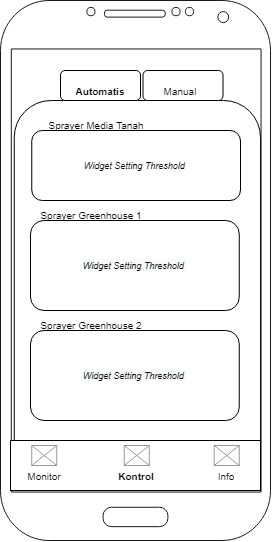

The diagram above was exported from draw.io. Its source (the exported page's mxGraphModel, read from the mxfile embedded in the PNG):
<mxGraphModel dx="1240" dy="607" grid="1" gridSize="10" guides="1" tooltips="1" connect="1" arrows="1" fold="1" page="1" pageScale="1" pageWidth="4681" pageHeight="3300" math="0" shadow="0">
  <root>
    <mxCell id="0" />
    <mxCell id="1" parent="0" />
    <mxCell id="r7THa4Gi8vdV-TEJ2tMG-8" value="" style="rounded=1;whiteSpace=wrap;html=1;fontSize=11;" vertex="1" parent="1">
      <mxGeometry x="263.75" y="190" width="246.25" height="390" as="geometry" />
    </mxCell>
    <mxCell id="r7THa4Gi8vdV-TEJ2tMG-1" value="" style="verticalLabelPosition=bottom;verticalAlign=top;html=1;shadow=0;dashed=0;strokeWidth=1;shape=mxgraph.android.phone2;strokeColor=#1A1A1A;" vertex="1" parent="1">
      <mxGeometry x="250" y="90" width="270" height="540" as="geometry" />
    </mxCell>
    <mxCell id="r7THa4Gi8vdV-TEJ2tMG-10" value="&lt;i&gt;&lt;font style=&quot;font-size: 9px&quot;&gt;Widget Setting Threshold&amp;nbsp;&lt;/font&gt;&lt;/i&gt;" style="rounded=1;whiteSpace=wrap;html=1;fontSize=11;" vertex="1" parent="1">
      <mxGeometry x="281.25" y="220" width="208.75" height="70" as="geometry" />
    </mxCell>
    <mxCell id="r7THa4Gi8vdV-TEJ2tMG-19" value="" style="rounded=0;whiteSpace=wrap;html=1;fontSize=10;" vertex="1" parent="1">
      <mxGeometry x="260" y="530" width="250" height="50" as="geometry" />
    </mxCell>
    <mxCell id="r7THa4Gi8vdV-TEJ2tMG-20" value="" style="verticalLabelPosition=bottom;shadow=0;dashed=0;align=center;html=1;verticalAlign=top;strokeWidth=1;shape=mxgraph.mockup.graphics.simpleIcon;strokeColor=#999999;fontSize=11;" vertex="1" parent="1">
      <mxGeometry x="281.25" y="535" width="25" height="20" as="geometry" />
    </mxCell>
    <mxCell id="r7THa4Gi8vdV-TEJ2tMG-21" value="&lt;h1&gt;&lt;span style=&quot;font-weight: normal&quot;&gt;&lt;font style=&quot;font-size: 10px&quot;&gt;Monitor&lt;/font&gt;&lt;/span&gt;&lt;/h1&gt;" style="text;html=1;strokeColor=none;fillColor=none;spacing=5;spacingTop=-20;whiteSpace=wrap;overflow=hidden;rounded=0;align=center;fontSize=11;" vertex="1" parent="1">
      <mxGeometry x="263.75" y="545" width="60" height="30" as="geometry" />
    </mxCell>
    <mxCell id="r7THa4Gi8vdV-TEJ2tMG-22" value="" style="verticalLabelPosition=bottom;shadow=0;dashed=0;align=center;html=1;verticalAlign=top;strokeWidth=1;shape=mxgraph.mockup.graphics.simpleIcon;strokeColor=#999999;fontSize=11;" vertex="1" parent="1">
      <mxGeometry x="373.75" y="535" width="25" height="20" as="geometry" />
    </mxCell>
    <mxCell id="r7THa4Gi8vdV-TEJ2tMG-23" value="&lt;h1&gt;&lt;span style=&quot;&quot;&gt;&lt;font style=&quot;font-size: 10px&quot;&gt;Kontrol&lt;/font&gt;&lt;/span&gt;&lt;/h1&gt;" style="text;html=1;strokeColor=none;fillColor=none;spacing=5;spacingTop=-20;whiteSpace=wrap;overflow=hidden;rounded=0;align=center;fontSize=11;fontStyle=1" vertex="1" parent="1">
      <mxGeometry x="356.25" y="545" width="60" height="30" as="geometry" />
    </mxCell>
    <mxCell id="r7THa4Gi8vdV-TEJ2tMG-24" value="" style="verticalLabelPosition=bottom;shadow=0;dashed=0;align=center;html=1;verticalAlign=top;strokeWidth=1;shape=mxgraph.mockup.graphics.simpleIcon;strokeColor=#999999;fontSize=11;" vertex="1" parent="1">
      <mxGeometry x="463.75" y="535" width="25" height="20" as="geometry" />
    </mxCell>
    <mxCell id="r7THa4Gi8vdV-TEJ2tMG-25" value="&lt;h1&gt;&lt;span style=&quot;font-weight: normal&quot;&gt;&lt;font style=&quot;font-size: 10px&quot;&gt;Info&lt;/font&gt;&lt;/span&gt;&lt;/h1&gt;" style="text;html=1;strokeColor=none;fillColor=none;spacing=5;spacingTop=-20;whiteSpace=wrap;overflow=hidden;rounded=0;align=center;fontSize=11;" vertex="1" parent="1">
      <mxGeometry x="446.25" y="545" width="60" height="30" as="geometry" />
    </mxCell>
    <mxCell id="r7THa4Gi8vdV-TEJ2tMG-26" value="" style="rounded=1;whiteSpace=wrap;html=1;fontSize=11;" vertex="1" parent="1">
      <mxGeometry x="310" y="160" width="80" height="30" as="geometry" />
    </mxCell>
    <mxCell id="r7THa4Gi8vdV-TEJ2tMG-27" value="" style="rounded=1;whiteSpace=wrap;html=1;fontSize=11;" vertex="1" parent="1">
      <mxGeometry x="392.5" y="160" width="80" height="30" as="geometry" />
    </mxCell>
    <mxCell id="r7THa4Gi8vdV-TEJ2tMG-28" value="&lt;h1&gt;&lt;span style=&quot;&quot;&gt;&lt;font style=&quot;font-size: 10px&quot;&gt;Automatis&lt;/font&gt;&lt;/span&gt;&lt;/h1&gt;" style="text;html=1;strokeColor=none;fillColor=none;spacing=5;spacingTop=-20;whiteSpace=wrap;overflow=hidden;rounded=0;align=center;fontSize=11;fontStyle=1" vertex="1" parent="1">
      <mxGeometry x="315" y="160" width="70" height="30" as="geometry" />
    </mxCell>
    <mxCell id="r7THa4Gi8vdV-TEJ2tMG-29" value="&lt;h1&gt;&lt;span style=&quot;font-weight: normal&quot;&gt;&lt;font style=&quot;font-size: 10px&quot;&gt;Manual&lt;/font&gt;&lt;/span&gt;&lt;/h1&gt;" style="text;html=1;strokeColor=none;fillColor=none;spacing=5;spacingTop=-20;whiteSpace=wrap;overflow=hidden;rounded=0;align=center;fontSize=11;" vertex="1" parent="1">
      <mxGeometry x="395" y="160" width="70" height="30" as="geometry" />
    </mxCell>
    <mxCell id="r7THa4Gi8vdV-TEJ2tMG-31" value="&#10;&#10;&lt;i style=&quot;color: rgb(0, 0, 0); font-family: helvetica; font-size: 11px; font-weight: 400; letter-spacing: normal; text-align: center; text-indent: 0px; text-transform: none; word-spacing: 0px; background-color: rgb(248, 249, 250);&quot;&gt;&lt;font style=&quot;font-size: 9px&quot;&gt;Widget Setting Threshold&amp;nbsp;&lt;/font&gt;&lt;/i&gt;&#10;&#10;" style="rounded=1;whiteSpace=wrap;html=1;fontSize=11;" vertex="1" parent="1">
      <mxGeometry x="280" y="420" width="208.75" height="90" as="geometry" />
    </mxCell>
    <mxCell id="r7THa4Gi8vdV-TEJ2tMG-32" value="Sprayer Media Tanah" style="text;html=1;strokeColor=none;fillColor=none;align=center;verticalAlign=middle;whiteSpace=wrap;rounded=0;fontSize=10;" vertex="1" parent="1">
      <mxGeometry x="282.5" y="200" width="127.5" height="30" as="geometry" />
    </mxCell>
    <mxCell id="r7THa4Gi8vdV-TEJ2tMG-34" value="Sprayer Greenhouse 2" style="text;html=1;strokeColor=none;fillColor=none;align=center;verticalAlign=middle;whiteSpace=wrap;rounded=0;fontSize=10;" vertex="1" parent="1">
      <mxGeometry x="277.5" y="400" width="127.5" height="30" as="geometry" />
    </mxCell>
    <mxCell id="r7THa4Gi8vdV-TEJ2tMG-35" value="&#10;&#10;&lt;i style=&quot;color: rgb(0, 0, 0); font-family: helvetica; font-size: 11px; font-weight: 400; letter-spacing: normal; text-align: center; text-indent: 0px; text-transform: none; word-spacing: 0px; background-color: rgb(248, 249, 250);&quot;&gt;&lt;font style=&quot;font-size: 9px&quot;&gt;Widget Setting Threshold&amp;nbsp;&lt;/font&gt;&lt;/i&gt;&#10;&#10;" style="rounded=1;whiteSpace=wrap;html=1;fontSize=11;" vertex="1" parent="1">
      <mxGeometry x="280" y="310" width="208.75" height="90" as="geometry" />
    </mxCell>
    <mxCell id="r7THa4Gi8vdV-TEJ2tMG-36" value="Sprayer Greenhouse 1" style="text;html=1;strokeColor=none;fillColor=none;align=center;verticalAlign=middle;whiteSpace=wrap;rounded=0;fontSize=10;" vertex="1" parent="1">
      <mxGeometry x="277.5" y="290" width="127.5" height="30" as="geometry" />
    </mxCell>
  </root>
</mxGraphModel>